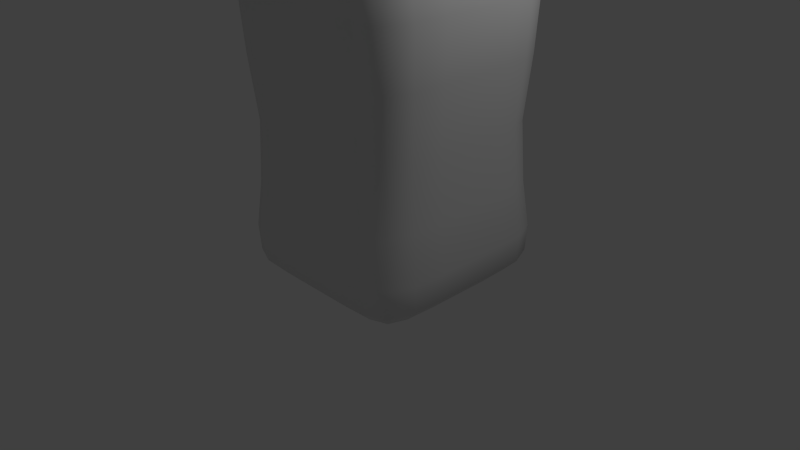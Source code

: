 # Source: bottle2.blend  (saved by Blender 2.76.0; exported with 4.5.12 LTS)
import bpy
from mathutils import Matrix  # noqa: F401  (used for matrix-valued properties, if any)

bpy.ops.wm.read_factory_settings(use_empty=True)
scene = bpy.context.scene
scene.name = 'Scene'

# ---- collections
col_collection_1 = bpy.data.collections.new('Collection 1'); scene.collection.children.link(col_collection_1)

# ---- world
world_world = bpy.data.worlds.new('World'); scene.world = world_world
world_world.color = (0.05088, 0.05088, 0.05088)
world_world.use_sun_shadow = False
world_world.sun_shadow_jitter_overblur = 0.0
world_world.cycles.sampling_method = 'MANUAL'
world_world.cycles.sample_map_resolution = 256

# ---- cameras
cam_camera = bpy.data.cameras.new('Camera')
cam_camera.clip_end = 100.0
cam_camera.lens = 35.0
cam_camera.sensor_width = 32.0
cam_camera.sensor_height = 18.0
cam_camera.ortho_scale = 7.314
cam_camera.dof.focus_distance = 0.0
cam_camera.dof.aperture_fstop = 128.0

# ---- lights
light_lamp = bpy.data.lights.new('Lamp', 'POINT')
light_lamp.transmission_factor = 0.0
light_lamp.cutoff_distance = 30.0
light_lamp.energy = 100.0
light_lamp.shadow_buffer_clip_start = 1.001
light_lamp.shadow_soft_size = 0.1
light_lamp.shadow_maximum_resolution = 0.006
light_lamp.use_absolute_resolution = True
light_lamp.cycles.use_multiple_importance_sampling = False

# ---- meshes
me_cube_001 = bpy.data.meshes.new('Cube.001')
me_cube_001.from_pydata([(0.8629, 0.8629, -5.96e-08), (0.8629, -0.8629, -5.96e-08), (-0.8629, -0.8629, -5.96e-08), (-0.8629, 0.8629, -5.96e-08), (0.6357, 0.6357, 2.904), (0.6357, -0.6357, 2.904), (-0.6357, -0.6357, 2.904), (-0.6357, 0.6357, 2.904), (1.013, 1.013, 2.479), (1.013, -1.013, 2.479), (-1.013, -1.013, 2.479), (-1.013, 1.013, 2.479), (0.957, 0.957, 0.2648), (0.957, -0.957, 0.2648), (-0.957, -0.957, 0.2648), (-0.957, 0.957, 0.2648), (0.763, 0.763, 1.301), (0.763, -0.763, 1.301), (-0.763, -0.763, 1.301), (-0.763, 0.763, 1.301), (0.2876, 0.8629, -5.96e-08), (-0.2876, 0.8629, -5.96e-08), (0.2876, -0.8629, -5.96e-08), (-0.2876, -0.8629, -5.96e-08), (0.2119, 0.6357, 2.904), (-0.2119, 0.6357, 2.904), (0.2119, -0.6357, 2.904), (-0.2119, -0.6357, 2.904), (0.3377, -1.013, 2.479), (-0.3377, -1.013, 2.479), (0.3377, 1.013, 2.479), (-0.3377, 1.013, 2.479), (0.319, -0.957, 0.2648), (-0.319, -0.957, 0.2648), (0.319, 0.957, 0.2648), (-0.319, 0.957, 0.2648), (0.2543, -0.763, 1.301), (-0.2543, -0.763, 1.301), (0.2543, 0.763, 1.301), (-0.2543, 0.763, 1.301), (0.8629, 0.2876, -5.96e-08), (0.8629, -0.2876, -5.96e-08), (-0.8629, -0.2876, -5.96e-08), (-0.8629, 0.2876, -5.96e-08), (0.6357, 0.2119, 2.904), (0.6357, -0.2119, 2.904), (-0.6357, -0.2119, 2.904), (-0.6357, 0.2119, 2.904), (1.013, 0.3377, 2.479), (1.013, -0.3377, 2.479), (-1.013, -0.3377, 2.479), (-1.013, 0.3377, 2.479), (0.957, 0.319, 0.2648), (0.957, -0.319, 0.2648), (-0.957, -0.319, 0.2648), (-0.957, 0.319, 0.2648), (0.763, 0.2543, 1.301), (0.763, -0.2543, 1.301), (-0.763, -0.2543, 1.301), (-0.763, 0.2543, 1.301), (0.2876, 0.2876, -5.96e-08), (0.2876, -0.2876, -5.96e-08), (-0.2876, -0.2876, -5.96e-08), (-0.2876, 0.2876, -5.96e-08), (0.2369, 0.2369, 2.93), (0.2369, -0.2369, 2.93), (-0.2369, 0.2369, 2.93), (-0.2369, -0.2369, 2.93), (0.3351, -4.487e-07, 2.93), (-0.3351, -2.158e-07, 2.93), (-2.883e-07, 0.3351, 2.93), (-5.748e-07, -0.3351, 2.93), (-5.764e-07, -0.3365, 3.665), (-2.886e-07, 0.3365, 3.665), (-0.3365, -2.846e-07, 3.665), (0.3365, -5.185e-07, 3.665), (-0.238, -0.238, 3.665), (-0.238, 0.238, 3.665), (0.238, -0.238, 3.665), (0.238, 0.238, 3.665), (0.3093, 0.3093, 3.683), (0.3093, -0.3093, 3.683), (-0.3093, 0.3093, 3.683), (-0.3093, -0.3093, 3.683), (0.4375, -5.553e-07, 3.683), (-0.4375, -2.513e-07, 3.683), (-2.441e-07, 0.4375, 3.683), (-6.183e-07, -0.4375, 3.683), (-6.183e-07, -0.4375, 3.773), (-2.441e-07, 0.4375, 3.773), (-0.4375, -2.633e-07, 3.773), (0.4375, -5.673e-07, 3.773), (-0.3093, -0.3093, 3.773), (-0.3093, 0.3093, 3.773), (0.3093, -0.3093, 3.773), (0.3093, 0.3093, 3.773), (0.2856, 0.2856, 3.789), (0.2856, -0.2856, 3.789), (-0.2856, 0.2856, 3.789), (-0.2856, -0.2856, 3.789), (0.4038, -5.588e-07, 3.789), (-0.4038, -2.782e-07, 3.789), (-2.592e-07, 0.4038, 3.789), (-6.046e-07, -0.4038, 3.789), (-6.046e-07, -0.4038, 3.807), (-2.592e-07, 0.4038, 3.807), (-0.4038, -2.806e-07, 3.807), (0.4038, -5.612e-07, 3.807), (-0.2856, -0.2856, 3.807), (-0.2856, 0.2856, 3.807), (0.2856, -0.2856, 3.807), (0.2856, 0.2856, 3.807), (0.3093, 0.3093, 3.825), (0.3093, -0.3093, 3.825), (-0.3093, 0.3093, 3.825), (-0.3093, -0.3093, 3.825), (0.4375, -5.761e-07, 3.825), (-0.4375, -2.721e-07, 3.825), (-2.444e-07, 0.4375, 3.825), (-6.186e-07, -0.4375, 3.825), (-6.186e-07, -0.4375, 4.169), (-2.444e-07, 0.4375, 4.169), (-0.4375, -3.177e-07, 4.169), (0.4375, -6.217e-07, 4.169), (-0.3093, -0.3093, 4.169), (-0.3093, 0.3093, 4.169), (0.3093, -0.3093, 4.169), (0.3093, 0.3093, 4.169), (0.2856, 0.2856, 4.214), (0.2856, -0.2856, 4.214), (-0.2856, 0.2856, 4.214), (-0.2856, -0.2856, 4.214), (0.4038, -6.158e-07, 4.214), (-0.4038, -3.352e-07, 4.214), (-2.589e-07, 0.4038, 4.214), (-6.043e-07, -0.4038, 4.214), (-4.295e-07, -4.731e-07, 4.214), (-5.852e-07, -0.3588, 3.285), (-0.2537, -0.2537, 3.285), (0.2537, -0.2537, 3.285), (-0.2537, 0.2537, 3.285), (-2.783e-07, 0.3588, 3.285), (0.2537, 0.2537, 3.285), (-0.3588, -2.414e-07, 3.285), (0.3588, -4.907e-07, 3.285)], [], [(5, 26, 28, 9), (26, 27, 29, 28), (27, 6, 10, 29), (8, 30, 24, 4), (30, 31, 25, 24), (31, 11, 7, 25), (13, 32, 22, 1), (32, 33, 23, 22), (33, 14, 2, 23), (0, 20, 34, 12), (20, 21, 35, 34), (21, 3, 15, 35), (17, 36, 32, 13), (36, 37, 33, 32), (37, 18, 14, 33), (9, 28, 36, 17), (28, 29, 37, 36), (29, 10, 18, 37), (16, 38, 30, 8), (38, 39, 31, 30), (39, 19, 11, 31), (12, 34, 38, 16), (34, 35, 39, 38), (35, 15, 19, 39), (4, 44, 48, 8), (44, 45, 49, 48), (45, 5, 9, 49), (6, 46, 50, 10), (46, 47, 51, 50), (47, 7, 11, 51), (40, 0, 12, 52), (52, 53, 41, 40), (53, 13, 1, 41), (14, 54, 42, 2), (54, 55, 43, 42), (55, 15, 3, 43), (16, 56, 52, 12), (56, 57, 53, 52), (57, 17, 13, 53), (8, 48, 56, 16), (48, 49, 57, 56), (49, 9, 17, 57), (18, 58, 54, 14), (58, 59, 55, 54), (59, 19, 15, 55), (10, 50, 58, 18), (50, 51, 59, 58), (51, 11, 19, 59), (22, 61, 41, 1), (61, 60, 40, 41), (0, 40, 60, 20), (23, 62, 61, 22), (62, 63, 60, 61), (63, 21, 20, 60), (2, 42, 62, 23), (42, 43, 63, 62), (43, 3, 21, 63), (24, 64, 44, 4), (65, 26, 5, 45), (7, 47, 66, 25), (46, 6, 27, 67), (68, 45, 44), (64, 68, 44), (68, 65, 45), (70, 24, 25), (66, 70, 25), (70, 64, 24), (71, 27, 26), (65, 71, 26), (71, 67, 27), (69, 47, 46), (67, 69, 46), (69, 66, 47), (75, 79, 80, 84), (78, 75, 84, 81), (77, 74, 85, 82), (74, 76, 83, 85), (79, 73, 86, 80), (73, 77, 82, 86), (72, 78, 81, 87), (76, 72, 87, 83), (83, 87, 88, 92), (87, 81, 94, 88), (86, 82, 93, 89), (80, 86, 89, 95), (85, 83, 92, 90), (82, 85, 90, 93), (81, 84, 91, 94), (84, 80, 95, 91), (91, 95, 96, 100), (94, 91, 100, 97), (93, 90, 101, 98), (90, 92, 99, 101), (95, 89, 102, 96), (89, 93, 98, 102), (88, 94, 97, 103), (92, 88, 103, 99), (99, 103, 104, 108), (103, 97, 110, 104), (102, 98, 109, 105), (96, 102, 105, 111), (101, 99, 108, 106), (98, 101, 106, 109), (97, 100, 107, 110), (100, 96, 111, 107), (107, 111, 112, 116), (110, 107, 116, 113), (109, 106, 117, 114), (106, 108, 115, 117), (111, 105, 118, 112), (105, 109, 114, 118), (104, 110, 113, 119), (108, 104, 119, 115), (115, 119, 120, 124), (119, 113, 126, 120), (118, 114, 125, 121), (112, 118, 121, 127), (117, 115, 124, 122), (114, 117, 122, 125), (113, 116, 123, 126), (116, 112, 127, 123), (123, 127, 128, 132), (126, 123, 132, 129), (125, 122, 133, 130), (122, 124, 131, 133), (127, 121, 134, 128), (121, 125, 130, 134), (120, 126, 129, 135), (124, 120, 135, 131), (131, 135, 136), (135, 129, 136), (134, 130, 136), (128, 134, 136), (133, 131, 136), (130, 133, 136), (129, 132, 136), (132, 128, 136), (71, 137, 138, 67), (137, 72, 76, 138), (65, 139, 137, 71), (139, 78, 72, 137), (66, 140, 141, 70), (140, 77, 73, 141), (70, 141, 142, 64), (141, 73, 79, 142), (67, 138, 143, 69), (138, 76, 74, 143), (69, 143, 140, 66), (143, 74, 77, 140), (68, 144, 139, 65), (144, 75, 78, 139), (64, 142, 144, 68), (142, 79, 75, 144)])
me_cube_001.polygons.foreach_set('use_smooth', [True] * 153)
me_cube_001.materials.append(None)
me_cube_001.use_remesh_preserve_volume = False
me_cube_001.use_remesh_preserve_attributes = False
me_cube_001.use_mirror_vertex_groups = False
me_cube_001.update()

# ---- objects
ob_lamp = bpy.data.objects.new('Lamp', light_lamp)
ob_camera = bpy.data.objects.new('Camera', cam_camera)
ob_cardhu = bpy.data.objects.new('Cardhu', me_cube_001)

# ---- transforms, parenting, visibility, modifiers, constraints
ob_lamp.location = (4.076, 1.005, 5.904)
ob_lamp.rotation_euler = (0.6503, 0.05522, 1.866)
ob_lamp.lock_rotations_4d = False
ob_lamp.empty_display_type = 'ARROWS'
ob_lamp.color = (0.0, 0.0, 0.0, 0.0)
ob_lamp.lineart.crease_threshold = 0.0
ob_camera.location = (7.481, -6.508, 5.344)
ob_camera.rotation_euler = (1.109, 0.01082, 0.8149)
ob_camera.lock_rotations_4d = False
ob_camera.empty_display_type = 'ARROWS'
ob_camera.color = (0.0, 0.0, 0.0, 0.0)
ob_camera.display_type = 'WIRE'
ob_camera.lineart.crease_threshold = 0.0
ob_cardhu.location = (0.3648, 5.96e-08, -0.01183)
ob_cardhu.scale = (1.45, 1.45, 1.45)
ob_cardhu.lock_rotations_4d = False
ob_cardhu.empty_display_type = 'ARROWS'
ob_cardhu.lineart.crease_threshold = 0.0
_vg = ob_cardhu.vertex_groups.new(name='Aro superior')
_vg = ob_cardhu.vertex_groups.new(name='Aro interior')
_m = ob_cardhu.modifiers.new('Subsurf', 'SUBSURF')
_m.uv_smooth = 'PRESERVE_CORNERS'
_m.quality = 1
_m.render_levels = 1
_m.show_only_control_edges = False

# ---- collection membership
col_collection_1.objects.link(ob_lamp)
col_collection_1.objects.link(ob_camera)
col_collection_1.objects.link(ob_cardhu)

# ---- scene / render settings (as saved in the file)
scene.camera = ob_camera
scene.frame_start = 1; scene.frame_end = 250; scene.frame_set(1)
scene.render.engine = 'BLENDER_EEVEE_NEXT'
scene.render.resolution_percentage = 50
scene.render.dither_intensity = 0.0
scene.cycles.use_denoising = False
scene.cycles.samples = 10
scene.cycles.sampling_pattern = 'TABULATED_SOBOL'
scene.cycles.light_sampling_threshold = 0.0
scene.cycles.use_adaptive_sampling = False
scene.cycles.use_light_tree = False
scene.cycles.blur_glossy = 0.0
scene.cycles.pixel_filter_type = 'GAUSSIAN'
scene.cycles.sample_clamp_indirect = 0.0
scene.view_settings.view_transform = 'Standard'
bpy.context.view_layer.update()
